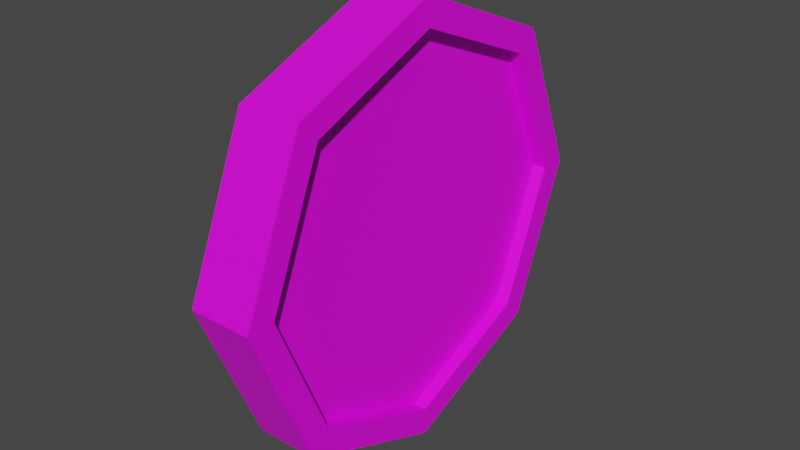 # Source: coin.blend  (saved by Blender 3.4.6; exported with 4.5.12 LTS)
import bpy
from mathutils import Matrix  # noqa: F401  (used for matrix-valued properties, if any)

bpy.ops.wm.read_factory_settings(use_empty=True)
scene = bpy.context.scene
scene.name = 'Scene'

# ---- collections
col_collection = bpy.data.collections.new('Collection'); scene.collection.children.link(col_collection)

# ---- images (referenced by path relative to the original .blend; pixels are not part of the script)
import os
ASSET_DIR = os.environ.get("B2B_ASSET_DIR", "")  # directory of the original .blend (textures are referenced by path, not embedded)
HERE = os.path.dirname(os.path.abspath(__file__))  # packed textures are extracted next to this script under _unpacked/

def load_image(name, relpath, width, height, colorspace="sRGB"):
    """Load a texture the original file referenced (path relative to the .blend, or extracted next to this script)."""
    p = next((c for c in (os.path.join(HERE, relpath), os.path.join(ASSET_DIR, relpath)) if relpath and os.path.exists(c)), "")
    if p:
        img = bpy.data.images.load(p, check_existing=True)
        img.name = name
    else:  # same state as the original file: an image datablock whose file is absent (Cycles renders it pink)
        img = bpy.data.images.new(name, width, height)
        img.source = "FILE"
        img.filepath = "//" + (relpath or name)
    img.colorspace_settings.name = colorspace
    return img
img_tbcnbafq_png = load_image('TBCNBafQ.png', 'TBCNBafQ.png', 1024, 1024, 'sRGB')

# ---- materials (node trees are filled in below, after node groups)
mat_material_002 = bpy.data.materials.new('Material.002')
mat_material_002.use_transparent_shadow = False

# ---- material node trees
mat_material_002.use_nodes = True; mat_material_002.node_tree.nodes.clear()
_N = mat_material_002.node_tree.nodes; _L = mat_material_002.node_tree.links
n0 = _N.new('ShaderNodeBsdfPrincipled'); n0.name = 'Principled BSDF'; n0.location = (10, 300)
n0.distribution = 'GGX'
n0.subsurface_method = 'RANDOM_WALK_SKIN'
n0.inputs[3].default_value = 1.45
n0.inputs[27].default_value = (0.0, 0.0, 0.0, 1.0)
n0.inputs[28].default_value = 1.0
n1 = _N.new('ShaderNodeOutputMaterial'); n1.name = 'Material Output'; n1.location = (300, 300)
n2 = _N.new('ShaderNodeTexImage'); n2.name = 'Image Texture'; n2.location = (-319, 206)
n2.image = img_tbcnbafq_png
n2.interpolation = 'Closest'
_L.new(n0.outputs[0], n1.inputs[0])
_L.new(n2.outputs[0], n0.inputs[0])
n1.is_active_output = True

# ---- world
world_world = bpy.data.worlds.new('World'); scene.world = world_world
world_world.use_nodes = True; world_world.node_tree.nodes.clear()
_N = world_world.node_tree.nodes; _L = world_world.node_tree.links
n0 = _N.new('ShaderNodeOutputWorld'); n0.name = 'World Output'; n0.location = (300, 300)
n1 = _N.new('ShaderNodeBackground'); n1.name = 'Background'; n1.location = (10, 300)
n1.inputs[0].default_value = (0.05088, 0.05088, 0.05088, 1.0)
_L.new(n1.outputs[0], n0.inputs[0])
n0.is_active_output = True
world_world.color = (0.05088, 0.05088, 0.05088)
world_world.use_sun_shadow = False
world_world.sun_shadow_jitter_overblur = 0.0

# ---- meshes
me_cylinder_002 = bpy.data.meshes.new('Cylinder.002')
me_cylinder_002.from_pydata([(-0.1475, 0.8955, 0.01996), (0.1423, 0.8711, 0.01996), (-0.1475, 0.6332, -0.6132), (0.1423, 0.616, -0.596), (-0.1475, 0.0, -0.8755), (0.1423, 0.0, -0.8512), (-0.1475, -0.6332, -0.6132), (0.1423, -0.616, -0.596), (-0.1475, -0.8955, 0.01996), (0.1423, -0.8711, 0.01996), (-0.1475, -0.6332, 0.6532), (0.1423, -0.616, 0.6359), (-0.1475, 0.0, 0.9154), (0.1423, 0.0, 0.8911), (-0.1475, 0.6332, 0.6532), (0.1423, 0.616, 0.6359), (0.1423, 0.7071, -0.6871), (0.1423, 1.0, 0.01996), (0.1423, 0.0, -0.98), (0.1423, -0.7071, -0.6871), (0.1423, -1.0, 0.01996), (0.1423, -0.7071, 0.7271), (0.1423, 0.0, 1.02), (0.1423, 0.7071, 0.7271), (0.02604, 0.616, -0.596), (0.02604, 0.8711, 0.01996), (0.02604, 0.0, -0.8512), (0.02604, -0.616, -0.596), (0.02604, -0.8711, 0.01996), (0.02604, -0.616, 0.6359), (0.02604, 0.0, 0.8911), (0.02604, 0.616, 0.6359), (0.0796, 0.616, -0.596), (0.0796, 0.8711, 0.01996), (0.0796, 0.0, -0.8512), (0.0796, -0.616, -0.596), (0.0796, -0.8711, 0.01996), (0.0796, -0.616, 0.6359), (0.0796, 0.0, 0.8911), (0.0796, 0.616, 0.6359), (-0.1475, 1.0, 0.01996), (-0.1475, 0.7071, -0.6871), (-0.1475, 0.0, -0.98), (-0.1475, -0.7071, -0.6871), (-0.1475, -1.0, 0.01996), (-0.1475, -0.7071, 0.7271), (-0.1475, 0.0, 1.02), (-0.1475, 0.7071, 0.7271), (-0.09531, 0.8955, 0.01996), (-0.09531, 0.6332, -0.6132), (-0.09531, 0.0, -0.8755), (-0.09531, -0.6332, -0.6132), (-0.09531, -0.8955, 0.01996), (-0.09531, -0.6332, 0.6532), (-0.09531, 0.0, 0.9154), (-0.09531, 0.6332, 0.6532), (-0.09531, -0.328, 0.4638), (-0.09531, -0.01925, 0.6861), (-0.09531, 0.2829, 0.4412), (-0.09531, -0.3898, -0.2102), (-0.09531, 0.01656, -0.5777), (-0.09531, 0.3774, -0.2467), (-0.09531, 0.3232, -0.2069), (-0.09531, 0.01317, -0.5233), (-0.09531, -0.3231, -0.2116), (-0.09531, 0.3526, 0.4544), (-0.09531, -0.009934, 0.7362), (-0.09531, -0.3709, 0.4832), (-0.09531, -0.1638, 0.00861), (-0.09531, -0.2084, -0.03451), (-0.09531, -0.2098, -0.09999), (-0.09531, -0.1645, -0.05534), (-0.09531, -0.1678, -0.3555), (-0.09531, -0.2146, -0.3122), (-0.09531, -0.1951, 0.5595), (-0.09531, -0.1576, 0.5865), (-0.09531, -0.1571, 0.633), (-0.09531, -0.194, 0.6071), (-0.09531, -0.2158, -0.3675), (-0.09531, -0.1684, -0.4104), (-0.09531, -0.2224, -0.6635), (-0.09531, -0.1712, -0.6685), (-0.09531, -0.1908, 0.7523), (-0.09531, -0.1557, 0.7552), (-0.09531, 0.2588, -0.2726), (-0.09531, 0.2181, -0.3142), (-0.09531, 0.25, 0.5341), (-0.09531, 0.2135, 0.5625), (-0.09531, 0.2148, 0.3186), (-0.09531, 0.252, 0.3552), (-0.09531, 0.2138, 0.4972), (-0.09531, 0.2508, 0.4673), (-0.09531, 0.2185, -0.3924), (-0.09531, 0.2597, -0.3547), (-0.09531, 0.2514, 0.4106), (-0.09531, 0.2145, 0.3749), (-0.09531, 0.2631, -0.6659), (-0.09531, 0.22, -0.6665), (-0.09531, 0.2477, 0.748), (-0.09531, 0.2125, 0.7524), (-0.09531, 0.06588, -0.4695), (-0.09531, 0.06595, -0.5324), (-0.09531, 0.06471, 0.6782), (-0.09531, 0.007018, 0.723), (-0.09531, 0.009271, 0.116), (-0.09531, 0.06523, 0.1711), (-0.09531, 0.01164, -0.5219), (-0.09531, 0.06517, 0.2304), (-0.09531, 0.009048, 0.176), (-0.09531, 0.007235, 0.6647), (-0.09531, 0.06477, 0.618), (-0.09531, 0.01183, -0.5734), (-0.09531, 0.06608, -0.6599), (-0.09531, 0.01215, -0.6606), (-0.09531, 0.06463, 0.7555), (-0.09531, 0.006846, 0.7693), (0.0796, 0.3899, 0.385), (0.0796, 0.009865, 0.6501), (0.0796, -0.4014, 0.3838), (0.0796, 0.3867, -0.3692), (0.0796, -0.02955, -0.6889), (0.0796, -0.5069, -0.2919), (0.0796, -0.4373, -0.2601), (0.0796, -0.0419, -0.6221), (0.0796, 0.3083, -0.3749), (0.0796, -0.4842, 0.3977), (0.0796, -0.01128, 0.7081), (0.0796, 0.4349, 0.4144), (0.0796, 0.2356, -0.2249), (0.0796, 0.2893, -0.2762), (0.0796, 0.2906, -0.3575), (0.0796, 0.2364, -0.3047), (0.0796, 0.2375, -0.4249), (0.0796, 0.291, -0.3871), (0.0796, 0.2777, 0.4632), (0.0796, 0.2288, 0.4974), (0.0796, 0.2283, 0.5504), (0.0796, 0.2769, 0.5184), (0.0796, 0.2919, -0.442), (0.0796, 0.2381, -0.4834), (0.0796, 0.274, 0.7014), (0.0796, 0.2269, 0.6954), (0.0796, 0.2952, -0.6541), (0.0796, 0.2397, -0.6591), (0.0796, 0.006256, 0.6478), (0.0796, 0.006168, 0.6966), (0.0796, 0.0777, 0.6495), (0.0796, 0.08107, -0.1533), (0.0796, 0.007578, -0.08168), (0.0796, 0.008493, -0.5865), (0.0796, 0.08266, -0.5342), (0.0796, 0.007443, -0.006833), (0.0796, 0.08074, -0.07688), (0.0796, 0.07789, 0.6027), (0.0796, 0.08295, -0.6025), (0.0796, 0.008625, -0.6596), (0.0796, 0.07733, 0.7355), (0.0796, 0.00606, 0.7539), (0.0796, 0.08334, -0.6944), (0.0796, 0.008698, -0.7022), (0.0796, -0.3254, -0.3626), (0.0796, -0.2797, -0.4044), (0.0796, -0.3174, 0.5072), (0.0796, -0.2658, 0.541), (0.0796, -0.3193, 0.3054), (0.0796, -0.27, 0.2583), (0.0796, -0.271, 0.1898), (0.0796, -0.3199, 0.2375), (0.0796, -0.2669, 0.4709), (0.0796, -0.318, 0.4378), (0.0796, -0.2808, -0.4799), (0.0796, -0.3261, -0.4423), (0.0796, -0.3156, 0.7091), (0.0796, -0.2634, 0.706), (0.0796, -0.3279, -0.6398), (0.0796, -0.2832, -0.6411)], [], [(40, 17, 16, 41), (41, 16, 18, 42), (42, 18, 19, 43), (43, 19, 20, 44), (44, 20, 21, 45), (45, 21, 22, 46), (15, 13, 30, 31), (46, 22, 23, 47), (47, 23, 17, 40), (0, 2, 49, 48), (1, 3, 16, 17), (3, 5, 18, 16), (5, 7, 19, 18), (7, 9, 20, 19), (9, 11, 21, 20), (11, 13, 22, 21), (13, 15, 23, 22), (15, 1, 17, 23), (26, 24, 32, 34), (11, 9, 28, 29), (7, 5, 26, 27), (3, 1, 25, 24), (1, 15, 31, 25), (13, 11, 29, 30), (9, 7, 27, 28), (5, 3, 24, 26), (32, 33, 39, 127, 116, 134, 129, 119, 138, 142, 143, 139, 154, 158, 159, 155, 120, 170, 175, 174, 171, 121, 35, 34), (31, 30, 38, 39), (29, 28, 36, 37), (27, 26, 34, 35), (24, 25, 33, 32), (25, 31, 39, 33), (30, 29, 37, 38), (28, 27, 35, 36), (2, 0, 40, 41), (4, 2, 41, 42), (6, 4, 42, 43), (8, 6, 43, 44), (10, 8, 44, 45), (12, 10, 45, 46), (14, 12, 46, 47), (0, 14, 47, 40), (48, 49, 61, 62, 84, 89, 65, 86, 98, 99, 87, 102, 114, 115, 103, 66, 76, 83, 82, 77, 67, 56, 74, 69, 59, 51, 52, 53, 54, 55), (14, 0, 48, 55), (10, 12, 54, 53), (6, 8, 52, 51), (2, 4, 50, 49), (12, 14, 55, 54), (8, 10, 53, 52), (4, 6, 51, 50), (51, 59, 78, 80, 81, 79, 111, 113, 112, 101, 92, 97, 96, 93, 61, 49, 50), (60, 111, 106, 63, 100, 101), (79, 81, 80, 78), (72, 79, 78, 73), (73, 78, 59, 69, 70, 64), (70, 69, 68, 71), (71, 68, 108, 104), (76, 75, 74, 77), (77, 74, 56, 67), (69, 74, 75, 68), (68, 75, 57, 109, 108), (77, 82, 83, 76), (71, 72, 73, 70), (70, 73, 64), (95, 90, 91, 94), (94, 91, 58), (93, 96, 97, 92), (92, 85, 84, 93), (93, 84, 62, 61), (87, 99, 98, 86), (89, 84, 85, 88), (88, 85, 100, 105), (88, 95, 94, 89), (89, 94, 58, 91, 86, 65), (86, 91, 90, 87), (87, 90, 110, 102), (108, 109, 110, 107), (107, 110, 90, 95), (101, 112, 113, 111, 60), (105, 100, 63, 106, 104), (104, 106, 72, 71), (101, 100, 85, 92), (106, 111, 79, 72), (103, 115, 114, 102), (102, 110, 109, 103), (103, 109, 57, 75, 76, 66), (104, 108, 107, 105), (105, 107, 95, 88), (35, 121, 122, 160, 167, 125, 162, 172, 173, 163, 126, 145, 157, 156, 146, 136, 141, 140, 137, 127, 39, 38, 37, 36), (126, 163, 168, 144, 145), (137, 140, 141, 136), (131, 132, 133, 130), (130, 133, 124), (136, 135, 134, 137), (137, 134, 116, 127), (128, 131, 130, 129), (129, 130, 124, 133, 138, 119), (138, 133, 132, 139), (139, 132, 150, 154), (139, 143, 142, 138), (129, 134, 135, 128), (128, 135, 153, 152), (154, 150, 149, 155), (155, 149, 123, 161, 170, 120), (146, 156, 157, 145), (148, 149, 150, 147), (147, 150, 132, 131), (145, 144, 117, 153, 146), (146, 153, 135, 136), (151, 148, 147, 152), (152, 147, 131, 128), (155, 159, 158, 154), (152, 153, 117, 144, 151), (151, 144, 168, 165), (163, 173, 172, 162), (167, 160, 161, 166), (166, 161, 123, 149, 148), (168, 163, 162, 169), (169, 162, 125, 167, 164, 118), (164, 167, 166, 165), (165, 166, 148, 151), (165, 168, 169, 164), (164, 169, 118), (170, 161, 160, 171), (171, 160, 122, 121), (171, 174, 175, 170)])
_uv = me_cylinder_002.uv_layers.new(name='UVMap')
_uv.uv.foreach_set('vector', [0.6835, 0.6964, 0.6835, 0.6964, 0.6835, 0.6964, 0.6835, 0.6964, 0.6835, 0.6964, 0.6835, 0.6964, 0.6835, 0.6964, 0.6835, 0.6964, 0.6835, 0.6964, 0.6835, 0.6964, 0.6835, 0.6964, 0.6835, 0.6964, 0.6835, 0.6964, 0.6835, 0.6964, 0.6835, 0.6964, 0.6835, 0.6964, 0.6835, 0.6964, 0.6835, 0.6964, 0.6835, 0.6964, 0.6835, 0.6964, 0.6835, 0.6964, 0.6835, 0.6964, 0.6835, 0.6964, 0.6835, 0.6964, 0.6835, 0.6964, 0.6835, 0.6964, 0.6835, 0.6964, 0.6835, 0.6964, 0.6835, 0.6964, 0.6835, 0.6964, 0.6835, 0.6964, 0.6835, 0.6964, 0.6835, 0.6964, 0.6835, 0.6964, 0.6835, 0.6964, 0.6835, 0.6964, 0.6835, 0.6964, 0.6835, 0.6964, 0.6835, 0.6964, 0.6835, 0.6964, 0.6835, 0.6964, 0.6835, 0.6964, 0.6835, 0.6964, 0.6835, 0.6964, 0.6835, 0.6964, 0.6835, 0.6964, 0.6835, 0.6964, 0.6835, 0.6964, 0.6835, 0.6964, 0.6835, 0.6964, 0.6835, 0.6964, 0.6835, 0.6964, 0.6835, 0.6964, 0.6835, 0.6964, 0.6835, 0.6964, 0.6835, 0.6964, 0.6835, 0.6964, 0.6835, 0.6964, 0.6835, 0.6964, 0.6835, 0.6964, 0.6835, 0.6964, 0.6835, 0.6964, 0.6835, 0.6964, 0.6835, 0.6964, 0.6835, 0.6964, 0.6835, 0.6964, 0.6835, 0.6964, 0.6835, 0.6964, 0.6835, 0.6964, 0.6835, 0.6964, 0.6835, 0.6964, 0.6835, 0.6964, 0.6835, 0.6964, 0.6835, 0.6964, 0.6835, 0.6964, 0.6835, 0.6964, 0.6835, 0.6964, 0.6835, 0.6964, 0.6835, 0.6964, 0.6835, 0.6964, 0.6835, 0.6964, 0.6835, 0.6964, 0.6835, 0.6964, 0.6835, 0.6964, 0.6835, 0.6964, 0.6835, 0.6964, 0.6835, 0.6964, 0.6835, 0.6964, 0.6835, 0.6964, 0.6835, 0.6964, 0.6835, 0.6964, 0.6835, 0.6964, 0.6835, 0.6964, 0.6835, 0.6964, 0.6835, 0.6964, 0.6835, 0.6964, 0.6835, 0.6964, 0.6835, 0.6964, 0.6835, 0.6964, 0.6835, 0.6964, 0.6835, 0.6964, 0.6835, 0.6964, 0.6835, 0.6964, 0.6835, 0.6964, 0.6835, 0.6964, 0.6835, 0.6964, 0.6835, 0.6964, 0.6835, 0.6964, 0.6835, 0.6964, 0.6835, 0.6964, 0.6835, 0.6964, 0.6835, 0.6964, 0.6835, 0.6964, 0.6835, 0.6964, 0.6835, 0.6964, 0.6835, 0.6964, 0.6835, 0.6964, 0.6835, 0.6964, 0.6835, 0.6964, 0.6835, 0.6964, 0.6835, 0.6964, 0.6835, 0.6964, 0.6835, 0.6964, 0.6835, 0.6964, 0.6835, 0.6964, 0.6835, 0.6964, 0.6835, 0.6964, 0.6835, 0.6964, 0.6835, 0.6964, 0.6835, 0.6964, 0.6835, 0.6964, 0.6835, 0.6964, 0.6835, 0.6964, 0.6835, 0.6964, 0.6835, 0.6964, 0.6835, 0.6964, 0.6835, 0.6964, 0.6835, 0.6964, 0.6835, 0.6964, 0.6835, 0.6964, 0.6835, 0.6964, 0.6835, 0.6964, 0.6835, 0.6964, 0.6835, 0.6964, 0.6835, 0.6964, 0.6835, 0.6964, 0.6835, 0.6964, 0.6835, 0.6964, 0.6835, 0.6964, 0.6835, 0.6964, 0.6835, 0.6964, 0.6835, 0.6964, 0.6835, 0.6964, 0.6835, 0.6964, 0.6835, 0.6964, 0.6835, 0.6964, 0.6835, 0.6964, 0.6835, 0.6964, 0.6835, 0.6964, 0.6835, 0.6964, 0.6835, 0.6964, 0.6835, 0.6964, 0.6835, 0.6964, 0.6835, 0.6964, 0.6835, 0.6964, 0.6835, 0.6964, 0.6835, 0.6964, 0.6835, 0.6964, 0.6835, 0.6964, 0.6835, 0.6964, 0.6835, 0.6964, 0.6835, 0.6964, 0.6835, 0.6964, 0.6835, 0.6964, 0.6835, 0.6964, 0.6835, 0.6964, 0.6835, 0.6964, 0.6835, 0.6964, 0.6835, 0.6964, 0.6835, 0.6964, 0.6835, 0.6964, 0.6835, 0.6964, 0.6835, 0.6964, 0.6835, 0.6964, 0.6835, 0.6964, 0.6835, 0.6964, 0.6835, 0.6964, 0.6835, 0.6964, 0.6835, 0.6964, 0.6835, 0.6964, 0.6835, 0.6964, 0.6835, 0.6964, 0.6835, 0.6964, 0.6835, 0.6964, 0.6835, 0.6964, 0.6835, 0.6964, 0.6835, 0.6964, 0.6835, 0.6964, 0.6835, 0.6964, 0.6835, 0.6964, 0.6835, 0.6964, 0.6835, 0.6964, 0.6835, 0.6964, 0.6835, 0.6964, 0.6835, 0.6964, 0.6835, 0.6964, 0.6835, 0.6964, 0.6835, 0.6964, 0.6835, 0.6964, 0.6835, 0.6964, 0.6835, 0.6964, 0.6835, 0.6964, 0.6835, 0.6964, 0.6835, 0.6964, 0.6835, 0.6964, 0.6835, 0.6964, 0.6835, 0.6964, 0.6835, 0.6964, 0.6835, 0.6964, 0.6835, 0.6964, 0.6835, 0.6964, 0.6835, 0.6964, 0.6835, 0.6964, 0.6835, 0.6964, 0.6835, 0.6964, 0.6835, 0.6964, 0.6835, 0.6964, 0.6835, 0.6964, 0.6835, 0.6964, 0.6835, 0.6964, 0.6835, 0.6964, 0.6835, 0.6964, 0.6835, 0.6964, 0.6835, 0.6964, 0.6835, 0.6964, 0.6835, 0.6964, 0.6835, 0.6964, 0.6835, 0.6964, 0.6835, 0.6964, 0.6835, 0.6964, 0.6835, 0.6964, 0.6835, 0.6964, 0.6835, 0.6964, 0.6835, 0.6964, 0.6835, 0.6964, 0.6835, 0.6964, 0.6835, 0.6964, 0.6835, 0.6964, 0.6835, 0.6964, 0.6835, 0.6964, 0.6835, 0.6964, 0.6835, 0.6964, 0.6835, 0.6964, 0.6835, 0.6964, 0.6835, 0.6964, 0.6835, 0.6964, 0.6835, 0.6964, 0.6835, 0.6964, 0.6835, 0.6964, 0.6835, 0.6964, 0.6835, 0.6964, 0.6835, 0.6964, 0.6835, 0.6964, 0.8016, 0.6915, 0.8016, 0.6915, 0.8016, 0.6915, 0.8016, 0.6915, 0.8016, 0.6915, 0.8016, 0.6915, 0.8016, 0.6915, 0.8016, 0.6915, 0.8016, 0.6915, 0.8016, 0.6915, 0.8016, 0.6915, 0.8016, 0.6915, 0.8016, 0.6915, 0.8016, 0.6915, 0.8016, 0.6915, 0.8016, 0.6915, 0.8016, 0.6915, 0.8016, 0.6915, 0.8016, 0.6915, 0.8016, 0.6915, 0.8016, 0.6915, 0.8016, 0.6915, 0.8016, 0.6915, 0.8016, 0.6915, 0.8016, 0.6915, 0.8016, 0.6915, 0.8016, 0.6915, 0.8016, 0.6915, 0.8016, 0.6915, 0.8016, 0.6915, 0.8016, 0.6915, 0.8016, 0.6915, 0.8016, 0.6915, 0.8016, 0.6915, 0.8016, 0.6915, 0.8016, 0.6915, 0.8016, 0.6915, 0.8016, 0.6915, 0.8016, 0.6915, 0.8016, 0.6915, 0.6835, 0.6964, 0.6835, 0.6964, 0.6835, 0.6964, 0.6835, 0.6964, 0.6835, 0.6964, 0.8016, 0.6915, 0.8016, 0.6915, 0.8016, 0.6915, 0.8016, 0.6915, 0.8016, 0.6915, 0.8016, 0.6915, 0.8016, 0.6915, 0.8016, 0.6915, 0.6835, 0.6964, 0.6835, 0.6964, 0.6835, 0.6964, 0.8016, 0.6915, 0.8016, 0.6915, 0.8016, 0.6915, 0.8016, 0.6915, 0.6835, 0.6964, 0.6835, 0.6964, 0.6835, 0.6964, 0.8016, 0.6915, 0.8016, 0.6915, 0.8016, 0.6915, 0.8016, 0.6915, 0.8016, 0.6915, 0.8016, 0.6915, 0.8016, 0.6915, 0.8016, 0.6915, 0.8016, 0.6915, 0.8016, 0.6915, 0.8016, 0.6915, 0.8016, 0.6915, 0.8016, 0.6915, 0.8016, 0.6915, 0.8016, 0.6915, 0.8016, 0.6915, 0.8016, 0.6915, 0.8016, 0.6915, 0.8016, 0.6915, 0.8016, 0.6915, 0.6835, 0.6964, 0.6835, 0.6964, 0.6835, 0.6964, 0.6835, 0.6964, 0.8016, 0.6915, 0.8016, 0.6915, 0.8016, 0.6915, 0.8016, 0.6915, 0.8016, 0.6915, 0.8016, 0.6915, 0.8016, 0.6915, 0.8016, 0.6915, 0.8016, 0.6915, 0.8016, 0.6915, 0.8016, 0.6915, 0.8016, 0.6915, 0.8016, 0.6915, 0.8016, 0.6915, 0.8016, 0.6915, 0.8016, 0.6915, 0.8016, 0.6915, 0.8016, 0.6915, 0.8016, 0.6915, 0.8016, 0.6915, 0.8016, 0.6915, 0.8016, 0.6915, 0.6835, 0.6964, 0.6835, 0.6964, 0.6835, 0.6964, 0.6835, 0.6964, 0.8016, 0.6915, 0.8016, 0.6915, 0.8016, 0.6915, 0.8016, 0.6915, 0.8016, 0.6915, 0.8016, 0.6915, 0.8016, 0.6915, 0.8016, 0.6915, 0.8016, 0.6915, 0.8016, 0.6915, 0.6835, 0.6964, 0.6835, 0.6964, 0.6835, 0.6964, 0.6835, 0.6964, 0.8016, 0.6915, 0.8016, 0.6915, 0.8016, 0.6915, 0.8016, 0.6915, 0.8016, 0.6915, 0.8016, 0.6915, 0.8016, 0.6915, 0.8016, 0.6915, 0.8016, 0.6915, 0.8016, 0.6915, 0.8016, 0.6915, 0.8016, 0.6915, 0.8016, 0.6915, 0.8016, 0.6915, 0.8016, 0.6915, 0.8016, 0.6915, 0.8016, 0.6915, 0.8016, 0.6915, 0.8016, 0.6915, 0.8016, 0.6915, 0.8016, 0.6915, 0.8016, 0.6915, 0.8016, 0.6915, 0.8016, 0.6915, 0.8016, 0.6915, 0.8016, 0.6915, 0.8016, 0.6915, 0.8016, 0.6915, 0.8016, 0.6915, 0.8016, 0.6915, 0.6835, 0.6964, 0.6835, 0.6964, 0.6835, 0.6964, 0.6835, 0.6964, 0.6835, 0.6964, 0.6835, 0.6964, 0.6835, 0.6964, 0.6835, 0.6964, 0.6835, 0.6964, 0.6835, 0.6964, 0.6835, 0.6964, 0.6835, 0.6964, 0.6835, 0.6964, 0.6835, 0.6964, 0.6835, 0.6964, 0.6835, 0.6964, 0.6835, 0.6964, 0.6835, 0.6964, 0.6835, 0.6964, 0.6835, 0.6964, 0.6835, 0.6964, 0.6835, 0.6964, 0.6835, 0.6964, 0.6835, 0.6964, 0.8016, 0.6915, 0.8016, 0.6915, 0.8016, 0.6915, 0.8016, 0.6915, 0.8016, 0.6915, 0.8016, 0.6915, 0.8016, 0.6915, 0.8016, 0.6915, 0.8016, 0.6915, 0.6835, 0.6964, 0.6835, 0.6964, 0.6835, 0.6964, 0.6835, 0.6964, 0.6835, 0.6964, 0.6835, 0.6964, 0.6835, 0.6964, 0.8016, 0.6915, 0.8016, 0.6915, 0.8016, 0.6915, 0.8016, 0.6915, 0.8016, 0.6915, 0.8016, 0.6915, 0.8016, 0.6915, 0.8016, 0.6915, 0.8016, 0.6915, 0.8016, 0.6915, 0.8016, 0.6915, 0.8016, 0.6915, 0.8016, 0.6915, 0.8016, 0.6915, 0.8016, 0.6915, 0.8016, 0.6915, 0.8016, 0.6915, 0.8016, 0.6915, 0.8016, 0.6915, 0.8016, 0.6915, 0.8016, 0.6915, 0.8016, 0.6915, 0.8016, 0.6915, 0.8016, 0.6915, 0.8016, 0.6915, 0.8016, 0.6915, 0.8016, 0.6915, 0.8016, 0.6915, 0.8016, 0.6915, 0.8016, 0.6915, 0.8016, 0.6915, 0.8016, 0.6915, 0.8016, 0.6915, 0.8016, 0.6915, 0.6835, 0.6964, 0.6835, 0.6964, 0.6835, 0.6964, 0.6835, 0.6964, 0.8016, 0.6915, 0.8016, 0.6915, 0.8016, 0.6915, 0.8016, 0.6915, 0.8016, 0.6915, 0.8016, 0.6915, 0.8016, 0.6915, 0.8016, 0.6915, 0.8016, 0.6915, 0.8016, 0.6915, 0.8016, 0.6915, 0.8016, 0.6915, 0.8016, 0.6915, 0.8016, 0.6915, 0.8016, 0.6915, 0.8016, 0.6915, 0.8016, 0.6915, 0.8016, 0.6915, 0.6835, 0.6964, 0.6835, 0.6964, 0.6835, 0.6964, 0.6835, 0.6964, 0.8016, 0.6915, 0.8016, 0.6915, 0.8016, 0.6915, 0.8016, 0.6915, 0.8016, 0.6915, 0.8016, 0.6915, 0.8016, 0.6915, 0.8016, 0.6915, 0.8016, 0.6915, 0.8016, 0.6915, 0.8016, 0.6915, 0.8016, 0.6915, 0.8016, 0.6915, 0.8016, 0.6915, 0.8016, 0.6915, 0.8016, 0.6915, 0.8016, 0.6915, 0.8016, 0.6915, 0.8016, 0.6915, 0.8016, 0.6915, 0.8016, 0.6915, 0.8016, 0.6915, 0.8016, 0.6915, 0.8016, 0.6915, 0.8016, 0.6915, 0.8016, 0.6915, 0.6835, 0.6964, 0.6835, 0.6964, 0.6835, 0.6964, 0.6835, 0.6964, 0.8016, 0.6915, 0.8016, 0.6915, 0.8016, 0.6915, 0.8016, 0.6915, 0.8016, 0.6915, 0.8016, 0.6915, 0.8016, 0.6915, 0.8016, 0.6915, 0.6835, 0.6964, 0.6835, 0.6964, 0.6835, 0.6964, 0.6835, 0.6964, 0.6835, 0.6964, 0.8016, 0.6915, 0.8016, 0.6915, 0.8016, 0.6915, 0.8016, 0.6915, 0.8016, 0.6915, 0.8016, 0.6915, 0.8016, 0.6915, 0.8016, 0.6915, 0.8016, 0.6915, 0.8016, 0.6915, 0.8016, 0.6915, 0.8016, 0.6915, 0.8016, 0.6915, 0.8016, 0.6915, 0.8016, 0.6915, 0.8016, 0.6915, 0.8016, 0.6915, 0.8016, 0.6915, 0.8016, 0.6915, 0.8016, 0.6915, 0.8016, 0.6915, 0.8016, 0.6915, 0.6835, 0.6964, 0.6835, 0.6964, 0.6835, 0.6964, 0.8016, 0.6915, 0.8016, 0.6915, 0.8016, 0.6915, 0.8016, 0.6915, 0.8016, 0.6915, 0.8016, 0.6915, 0.8016, 0.6915, 0.8016, 0.6915, 0.8016, 0.6915, 0.8016, 0.6915, 0.8016, 0.6915, 0.8016, 0.6915])
me_cylinder_002.materials.append(mat_material_002)
me_cylinder_002.update()

# ---- objects
ob_cylinder = bpy.data.objects.new('Cylinder', me_cylinder_002)

# ---- transforms, parenting, visibility, modifiers, constraints
ob_cylinder.location = (0.0, 0.0, 0.0)

# ---- collection membership
col_collection.objects.link(ob_cylinder)

# ---- scene / render settings (as saved in the file)
scene.frame_start = 1; scene.frame_end = 250; scene.frame_set(1)
scene.render.engine = 'BLENDER_EEVEE_NEXT'
scene.cycles.sampling_pattern = 'TABULATED_SOBOL'
scene.cycles.use_light_tree = False
scene.view_settings.view_transform = 'Filmic'
bpy.context.view_layer.update()

# ---- added for rendering (the .blend has no active camera and no usable light): camera, sun
cam_auto = bpy.data.cameras.new('AutoCamera')
cam_auto.lens = 50.0
cam_auto.sensor_width = 36.0
cam_auto.clip_end = 1000.0
ob_auto_camera = bpy.data.objects.new('AutoCamera', cam_auto)
scene.collection.objects.link(ob_auto_camera)
ob_auto_camera.location = (2.62805, -3.15676, 2.12446)
ob_auto_camera.rotation_euler = (1.09748, -7.21219e-08, 0.694738)
scene.camera = ob_auto_camera
light_auto_sun = bpy.data.lights.new('AutoSun', 'SUN')
light_auto_sun.energy = 3.0
light_auto_sun.angle = 0.0523599
ob_auto_sun = bpy.data.objects.new('AutoSun', light_auto_sun)
scene.collection.objects.link(ob_auto_sun)
ob_auto_sun.rotation_euler = (0.872665, 0.174533, 0.523599)
bpy.context.view_layer.update()
